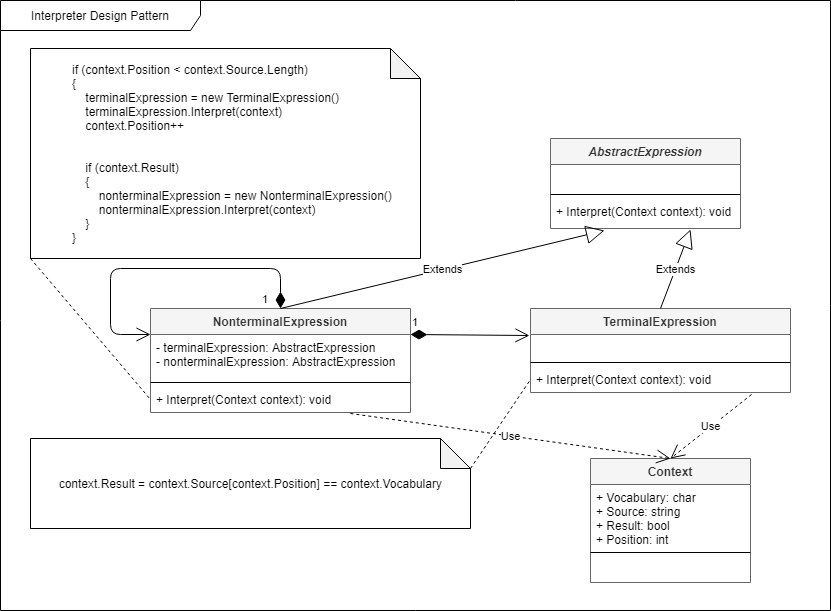

The diagram above was exported from draw.io. Its source (the exported page's mxGraphModel, read from the mxfile embedded in the PNG):
<mxGraphModel dx="1422" dy="762" grid="1" gridSize="10" guides="1" tooltips="1" connect="1" arrows="1" fold="1" page="1" pageScale="1" pageWidth="850" pageHeight="1100" math="0" shadow="0">
  <root>
    <mxCell id="0" />
    <mxCell id="1" parent="0" />
    <mxCell id="TY6E69mph2VnMjNhqhRw-29" value="Interpreter Design Pattern" style="shape=umlFrame;whiteSpace=wrap;html=1;width=200;height=30;" parent="1" vertex="1">
      <mxGeometry x="10" y="10" width="830" height="610" as="geometry" />
    </mxCell>
    <mxCell id="TY6E69mph2VnMjNhqhRw-1" value="AbstractExpression" style="swimlane;fontStyle=3;align=center;verticalAlign=top;childLayout=stackLayout;horizontal=1;startSize=26;horizontalStack=0;resizeParent=1;resizeParentMax=0;resizeLast=0;collapsible=1;marginBottom=0;fillColor=#f5f5f5;strokeColor=#666666;fontColor=#333333;" parent="1" vertex="1">
      <mxGeometry x="560" y="148" width="190" height="90" as="geometry" />
    </mxCell>
    <mxCell id="TY6E69mph2VnMjNhqhRw-2" value=" " style="text;strokeColor=none;fillColor=none;align=left;verticalAlign=top;spacingLeft=4;spacingRight=4;overflow=hidden;rotatable=0;points=[[0,0.5],[1,0.5]];portConstraint=eastwest;" parent="TY6E69mph2VnMjNhqhRw-1" vertex="1">
      <mxGeometry y="26" width="190" height="26" as="geometry" />
    </mxCell>
    <mxCell id="TY6E69mph2VnMjNhqhRw-3" value="" style="line;strokeWidth=1;fillColor=none;align=left;verticalAlign=middle;spacingTop=-1;spacingLeft=3;spacingRight=3;rotatable=0;labelPosition=right;points=[];portConstraint=eastwest;" parent="TY6E69mph2VnMjNhqhRw-1" vertex="1">
      <mxGeometry y="52" width="190" height="8" as="geometry" />
    </mxCell>
    <mxCell id="TY6E69mph2VnMjNhqhRw-4" value="+ Interpret(Context context): void" style="text;strokeColor=none;fillColor=none;align=left;verticalAlign=top;spacingLeft=4;spacingRight=4;overflow=hidden;rotatable=0;points=[[0,0.5],[1,0.5]];portConstraint=eastwest;" parent="TY6E69mph2VnMjNhqhRw-1" vertex="1">
      <mxGeometry y="60" width="190" height="30" as="geometry" />
    </mxCell>
    <mxCell id="TY6E69mph2VnMjNhqhRw-5" value="Context" style="swimlane;fontStyle=1;align=center;verticalAlign=top;childLayout=stackLayout;horizontal=1;startSize=26;horizontalStack=0;resizeParent=1;resizeParentMax=0;resizeLast=0;collapsible=1;marginBottom=0;fillColor=#f5f5f5;strokeColor=#666666;fontColor=#333333;" parent="1" vertex="1">
      <mxGeometry x="600" y="468" width="160" height="124" as="geometry" />
    </mxCell>
    <mxCell id="TY6E69mph2VnMjNhqhRw-6" value="+ Vocabulary: char&#10;+ Source: string&#10;+ Result: bool&#10;+ Position: int" style="text;strokeColor=none;fillColor=none;align=left;verticalAlign=top;spacingLeft=4;spacingRight=4;overflow=hidden;rotatable=0;points=[[0,0.5],[1,0.5]];portConstraint=eastwest;" parent="TY6E69mph2VnMjNhqhRw-5" vertex="1">
      <mxGeometry y="26" width="160" height="64" as="geometry" />
    </mxCell>
    <mxCell id="TY6E69mph2VnMjNhqhRw-7" value="" style="line;strokeWidth=1;fillColor=none;align=left;verticalAlign=middle;spacingTop=-1;spacingLeft=3;spacingRight=3;rotatable=0;labelPosition=right;points=[];portConstraint=eastwest;" parent="TY6E69mph2VnMjNhqhRw-5" vertex="1">
      <mxGeometry y="90" width="160" height="8" as="geometry" />
    </mxCell>
    <mxCell id="TY6E69mph2VnMjNhqhRw-8" value=" " style="text;strokeColor=none;fillColor=none;align=left;verticalAlign=top;spacingLeft=4;spacingRight=4;overflow=hidden;rotatable=0;points=[[0,0.5],[1,0.5]];portConstraint=eastwest;" parent="TY6E69mph2VnMjNhqhRw-5" vertex="1">
      <mxGeometry y="98" width="160" height="26" as="geometry" />
    </mxCell>
    <mxCell id="TY6E69mph2VnMjNhqhRw-9" value="NonterminalExpression" style="swimlane;fontStyle=1;align=center;verticalAlign=top;childLayout=stackLayout;horizontal=1;startSize=26;horizontalStack=0;resizeParent=1;resizeParentMax=0;resizeLast=0;collapsible=1;marginBottom=0;fillColor=#f5f5f5;strokeColor=#666666;fontColor=#333333;" parent="1" vertex="1">
      <mxGeometry x="160" y="318" width="260" height="104" as="geometry" />
    </mxCell>
    <mxCell id="TY6E69mph2VnMjNhqhRw-10" value="- terminalExpression: AbstractExpression&#10;- nonterminalExpression: AbstractExpression" style="text;strokeColor=none;fillColor=none;align=left;verticalAlign=top;spacingLeft=4;spacingRight=4;overflow=hidden;rotatable=0;points=[[0,0.5],[1,0.5]];portConstraint=eastwest;" parent="TY6E69mph2VnMjNhqhRw-9" vertex="1">
      <mxGeometry y="26" width="260" height="44" as="geometry" />
    </mxCell>
    <mxCell id="TY6E69mph2VnMjNhqhRw-11" value="" style="line;strokeWidth=1;fillColor=none;align=left;verticalAlign=middle;spacingTop=-1;spacingLeft=3;spacingRight=3;rotatable=0;labelPosition=right;points=[];portConstraint=eastwest;" parent="TY6E69mph2VnMjNhqhRw-9" vertex="1">
      <mxGeometry y="70" width="260" height="8" as="geometry" />
    </mxCell>
    <mxCell id="TY6E69mph2VnMjNhqhRw-12" value="+ Interpret(Context context): void" style="text;strokeColor=none;fillColor=none;align=left;verticalAlign=top;spacingLeft=4;spacingRight=4;overflow=hidden;rotatable=0;points=[[0,0.5],[1,0.5]];portConstraint=eastwest;" parent="TY6E69mph2VnMjNhqhRw-9" vertex="1">
      <mxGeometry y="78" width="260" height="26" as="geometry" />
    </mxCell>
    <mxCell id="TY6E69mph2VnMjNhqhRw-13" value="Extends" style="endArrow=block;endSize=16;endFill=0;html=1;exitX=0.5;exitY=0;exitDx=0;exitDy=0;entryX=0.284;entryY=1.067;entryDx=0;entryDy=0;entryPerimeter=0;" parent="1" source="TY6E69mph2VnMjNhqhRw-9" target="TY6E69mph2VnMjNhqhRw-4" edge="1">
      <mxGeometry width="160" relative="1" as="geometry">
        <mxPoint x="540" y="268" as="sourcePoint" />
        <mxPoint x="700" y="268" as="targetPoint" />
      </mxGeometry>
    </mxCell>
    <mxCell id="TY6E69mph2VnMjNhqhRw-14" value="&amp;nbsp; &amp;nbsp; &amp;nbsp; &amp;nbsp; &amp;nbsp; &amp;nbsp; if (context.Position &amp;lt; context.Source.Length)&lt;br&gt;&amp;nbsp; &amp;nbsp; &amp;nbsp; &amp;nbsp; &amp;nbsp; &amp;nbsp; {&lt;br&gt;&amp;nbsp; &amp;nbsp; &amp;nbsp; &amp;nbsp; &amp;nbsp; &amp;nbsp; &amp;nbsp; &amp;nbsp; terminalExpression = new TerminalExpression()&lt;br&gt;&amp;nbsp; &amp;nbsp; &amp;nbsp; &amp;nbsp; &amp;nbsp; &amp;nbsp; &amp;nbsp; &amp;nbsp; terminalExpression.Interpret(context)&lt;br&gt;&amp;nbsp; &amp;nbsp; &amp;nbsp; &amp;nbsp; &amp;nbsp; &amp;nbsp; &amp;nbsp; &amp;nbsp; context.Position++&amp;nbsp; &amp;nbsp; &amp;nbsp; &amp;nbsp; &amp;nbsp; &amp;nbsp; &amp;nbsp; &amp;nbsp;&amp;nbsp;&lt;br&gt;&lt;br&gt;&lt;br&gt;&amp;nbsp; &amp;nbsp; &amp;nbsp; &amp;nbsp; &amp;nbsp; &amp;nbsp; &amp;nbsp; &amp;nbsp; if (context.Result)&lt;br&gt;&amp;nbsp; &amp;nbsp; &amp;nbsp; &amp;nbsp; &amp;nbsp; &amp;nbsp; &amp;nbsp; &amp;nbsp; {&lt;br&gt;&amp;nbsp; &amp;nbsp; &amp;nbsp; &amp;nbsp; &amp;nbsp; &amp;nbsp; &amp;nbsp; &amp;nbsp; &amp;nbsp; &amp;nbsp; nonterminalExpression = new NonterminalExpression()&lt;br&gt;&amp;nbsp; &amp;nbsp; &amp;nbsp; &amp;nbsp; &amp;nbsp; &amp;nbsp; &amp;nbsp; &amp;nbsp; &amp;nbsp; &amp;nbsp; nonterminalExpression.Interpret(context)&lt;br&gt;&amp;nbsp; &amp;nbsp; &amp;nbsp; &amp;nbsp; &amp;nbsp; &amp;nbsp; &amp;nbsp; &amp;nbsp; }&lt;br&gt;&amp;nbsp; &amp;nbsp; &amp;nbsp; &amp;nbsp; &amp;nbsp; &amp;nbsp; }" style="shape=note;whiteSpace=wrap;html=1;backgroundOutline=1;darkOpacity=0.05;align=left;" parent="1" vertex="1">
      <mxGeometry x="40" y="58" width="390" height="210" as="geometry" />
    </mxCell>
    <mxCell id="TY6E69mph2VnMjNhqhRw-15" value="TerminalExpression" style="swimlane;fontStyle=1;align=center;verticalAlign=top;childLayout=stackLayout;horizontal=1;startSize=26;horizontalStack=0;resizeParent=1;resizeParentMax=0;resizeLast=0;collapsible=1;marginBottom=0;fillColor=#f5f5f5;strokeColor=#666666;fontColor=#333333;" parent="1" vertex="1">
      <mxGeometry x="540" y="318" width="260" height="84" as="geometry" />
    </mxCell>
    <mxCell id="TY6E69mph2VnMjNhqhRw-16" value=" " style="text;strokeColor=none;fillColor=none;align=left;verticalAlign=top;spacingLeft=4;spacingRight=4;overflow=hidden;rotatable=0;points=[[0,0.5],[1,0.5]];portConstraint=eastwest;" parent="TY6E69mph2VnMjNhqhRw-15" vertex="1">
      <mxGeometry y="26" width="260" height="24" as="geometry" />
    </mxCell>
    <mxCell id="TY6E69mph2VnMjNhqhRw-17" value="" style="line;strokeWidth=1;fillColor=none;align=left;verticalAlign=middle;spacingTop=-1;spacingLeft=3;spacingRight=3;rotatable=0;labelPosition=right;points=[];portConstraint=eastwest;" parent="TY6E69mph2VnMjNhqhRw-15" vertex="1">
      <mxGeometry y="50" width="260" height="8" as="geometry" />
    </mxCell>
    <mxCell id="TY6E69mph2VnMjNhqhRw-18" value="+ Interpret(Context context): void" style="text;strokeColor=none;fillColor=none;align=left;verticalAlign=top;spacingLeft=4;spacingRight=4;overflow=hidden;rotatable=0;points=[[0,0.5],[1,0.5]];portConstraint=eastwest;" parent="TY6E69mph2VnMjNhqhRw-15" vertex="1">
      <mxGeometry y="58" width="260" height="26" as="geometry" />
    </mxCell>
    <mxCell id="TY6E69mph2VnMjNhqhRw-19" value="&amp;nbsp; &amp;nbsp; &amp;nbsp; &amp;nbsp; context.Result = context.Source[context.Position] == context.Vocabulary" style="shape=note;whiteSpace=wrap;html=1;backgroundOutline=1;darkOpacity=0.05;align=left;" parent="1" vertex="1">
      <mxGeometry x="40" y="448" width="440" height="90" as="geometry" />
    </mxCell>
    <mxCell id="TY6E69mph2VnMjNhqhRw-20" value="" style="endArrow=none;dashed=1;html=1;entryX=0;entryY=0.5;entryDx=0;entryDy=0;exitX=0;exitY=1;exitDx=0;exitDy=0;exitPerimeter=0;" parent="1" source="TY6E69mph2VnMjNhqhRw-14" target="TY6E69mph2VnMjNhqhRw-12" edge="1">
      <mxGeometry width="50" height="50" relative="1" as="geometry">
        <mxPoint x="140" y="412" as="sourcePoint" />
        <mxPoint x="190" y="362" as="targetPoint" />
      </mxGeometry>
    </mxCell>
    <mxCell id="TY6E69mph2VnMjNhqhRw-21" value="" style="endArrow=none;dashed=1;html=1;entryX=0;entryY=0.5;entryDx=0;entryDy=0;exitX=0;exitY=0;exitDx=440;exitDy=30;exitPerimeter=0;" parent="1" source="TY6E69mph2VnMjNhqhRw-19" target="TY6E69mph2VnMjNhqhRw-18" edge="1">
      <mxGeometry width="50" height="50" relative="1" as="geometry">
        <mxPoint x="470" y="462" as="sourcePoint" />
        <mxPoint x="520" y="412" as="targetPoint" />
      </mxGeometry>
    </mxCell>
    <mxCell id="TY6E69mph2VnMjNhqhRw-22" value="Extends" style="endArrow=block;endSize=16;endFill=0;html=1;exitX=0.5;exitY=0;exitDx=0;exitDy=0;entryX=0.737;entryY=1.033;entryDx=0;entryDy=0;entryPerimeter=0;" parent="1" source="TY6E69mph2VnMjNhqhRw-15" target="TY6E69mph2VnMjNhqhRw-4" edge="1">
      <mxGeometry width="160" relative="1" as="geometry">
        <mxPoint x="610" y="278" as="sourcePoint" />
        <mxPoint x="770" y="278" as="targetPoint" />
      </mxGeometry>
    </mxCell>
    <mxCell id="TY6E69mph2VnMjNhqhRw-23" value="Use" style="endArrow=open;endSize=12;dashed=1;html=1;exitX=0.769;exitY=1.038;exitDx=0;exitDy=0;exitPerimeter=0;entryX=0.5;entryY=0;entryDx=0;entryDy=0;" parent="1" source="TY6E69mph2VnMjNhqhRw-12" target="TY6E69mph2VnMjNhqhRw-5" edge="1">
      <mxGeometry width="160" relative="1" as="geometry">
        <mxPoint x="530" y="448" as="sourcePoint" />
        <mxPoint x="690" y="448" as="targetPoint" />
      </mxGeometry>
    </mxCell>
    <mxCell id="TY6E69mph2VnMjNhqhRw-24" value="Use" style="endArrow=open;endSize=12;dashed=1;html=1;exitX=0.85;exitY=1.077;exitDx=0;exitDy=0;exitPerimeter=0;entryX=0.5;entryY=0;entryDx=0;entryDy=0;" parent="1" source="TY6E69mph2VnMjNhqhRw-18" target="TY6E69mph2VnMjNhqhRw-5" edge="1">
      <mxGeometry width="160" relative="1" as="geometry">
        <mxPoint x="620" y="428" as="sourcePoint" />
        <mxPoint x="780" y="428" as="targetPoint" />
      </mxGeometry>
    </mxCell>
    <mxCell id="TY6E69mph2VnMjNhqhRw-27" value="1" style="endArrow=open;html=1;endSize=12;startArrow=diamondThin;startSize=14;startFill=1;edgeStyle=orthogonalEdgeStyle;align=left;verticalAlign=bottom;entryX=-0.004;entryY=0.042;entryDx=0;entryDy=0;exitX=1;exitY=0.25;exitDx=0;exitDy=0;entryPerimeter=0;" parent="1" source="TY6E69mph2VnMjNhqhRw-9" target="TY6E69mph2VnMjNhqhRw-16" edge="1">
      <mxGeometry x="-1" y="3" relative="1" as="geometry">
        <mxPoint x="450" y="338" as="sourcePoint" />
        <mxPoint x="490" y="338" as="targetPoint" />
        <Array as="points">
          <mxPoint x="539" y="344" />
        </Array>
      </mxGeometry>
    </mxCell>
    <mxCell id="TY6E69mph2VnMjNhqhRw-28" value="1" style="endArrow=open;html=1;endSize=12;startArrow=diamondThin;startSize=14;startFill=1;edgeStyle=orthogonalEdgeStyle;align=left;verticalAlign=bottom;exitX=0.5;exitY=0;exitDx=0;exitDy=0;entryX=0;entryY=0.25;entryDx=0;entryDy=0;" parent="1" source="TY6E69mph2VnMjNhqhRw-9" target="TY6E69mph2VnMjNhqhRw-9" edge="1">
      <mxGeometry x="-1" y="20" relative="1" as="geometry">
        <mxPoint x="280" y="298" as="sourcePoint" />
        <mxPoint x="150" y="298" as="targetPoint" />
        <Array as="points">
          <mxPoint x="290" y="278" />
          <mxPoint x="120" y="278" />
          <mxPoint x="120" y="344" />
        </Array>
        <mxPoint as="offset" />
      </mxGeometry>
    </mxCell>
  </root>
</mxGraphModel>